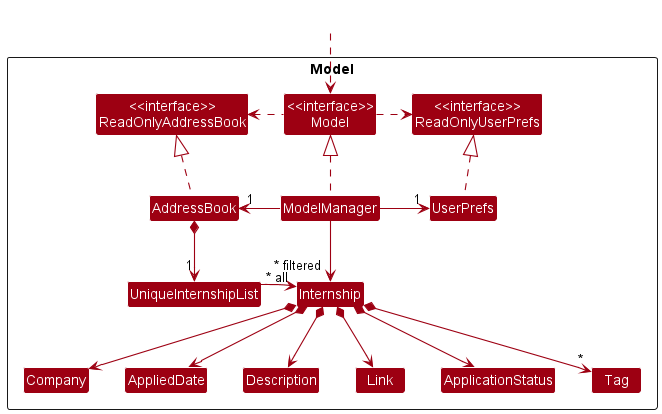

The diagram above was rendered by PlantUML. Its source (embedded in the PNG):
@startuml
!include style.puml
skinparam arrowThickness 1.1
skinparam arrowColor MODEL_COLOR
skinparam classBackgroundColor MODEL_COLOR

Package Model <<Rectangle>>{
Class "<<interface>>\nReadOnlyAddressBook" as ReadOnlyAddressBook
Class "<<interface>>\nReadOnlyUserPrefs" as ReadOnlyUserPrefs
Class "<<interface>>\nModel" as Model
Class AddressBook
Class ModelManager
Class UserPrefs

Class UniqueInternshipList
Class Internship
Class Description
Class Link
Class Company
Class AppliedDate
Class ApplicationStatus
Class Tag

}

Class HiddenOutside #FFFFFF
HiddenOutside ..> Model

AddressBook .up.|> ReadOnlyAddressBook

ModelManager .up.|> Model
Model .right.> ReadOnlyUserPrefs
Model .left.> ReadOnlyAddressBook
ModelManager -left-> "1" AddressBook
ModelManager -right-> "1" UserPrefs
UserPrefs .up.|> ReadOnlyUserPrefs

AddressBook *--> "1" UniqueInternshipList
UniqueInternshipList -[hidden]right-> "~* all" Internship
UniqueInternshipList --> "~* all" Internship
Internship *--> Company
Internship *--> AppliedDate
Internship *--> Link
Internship *--> Description
Internship *--> ApplicationStatus
Internship *--> "*" Tag

Company -[hidden]right-> AppliedDate
AppliedDate -[hidden]right-> Description
Description -[hidden]right-> Link
Link -[hidden]right-> ApplicationStatus

ModelManager -->"~* filtered" Internship
@enduml